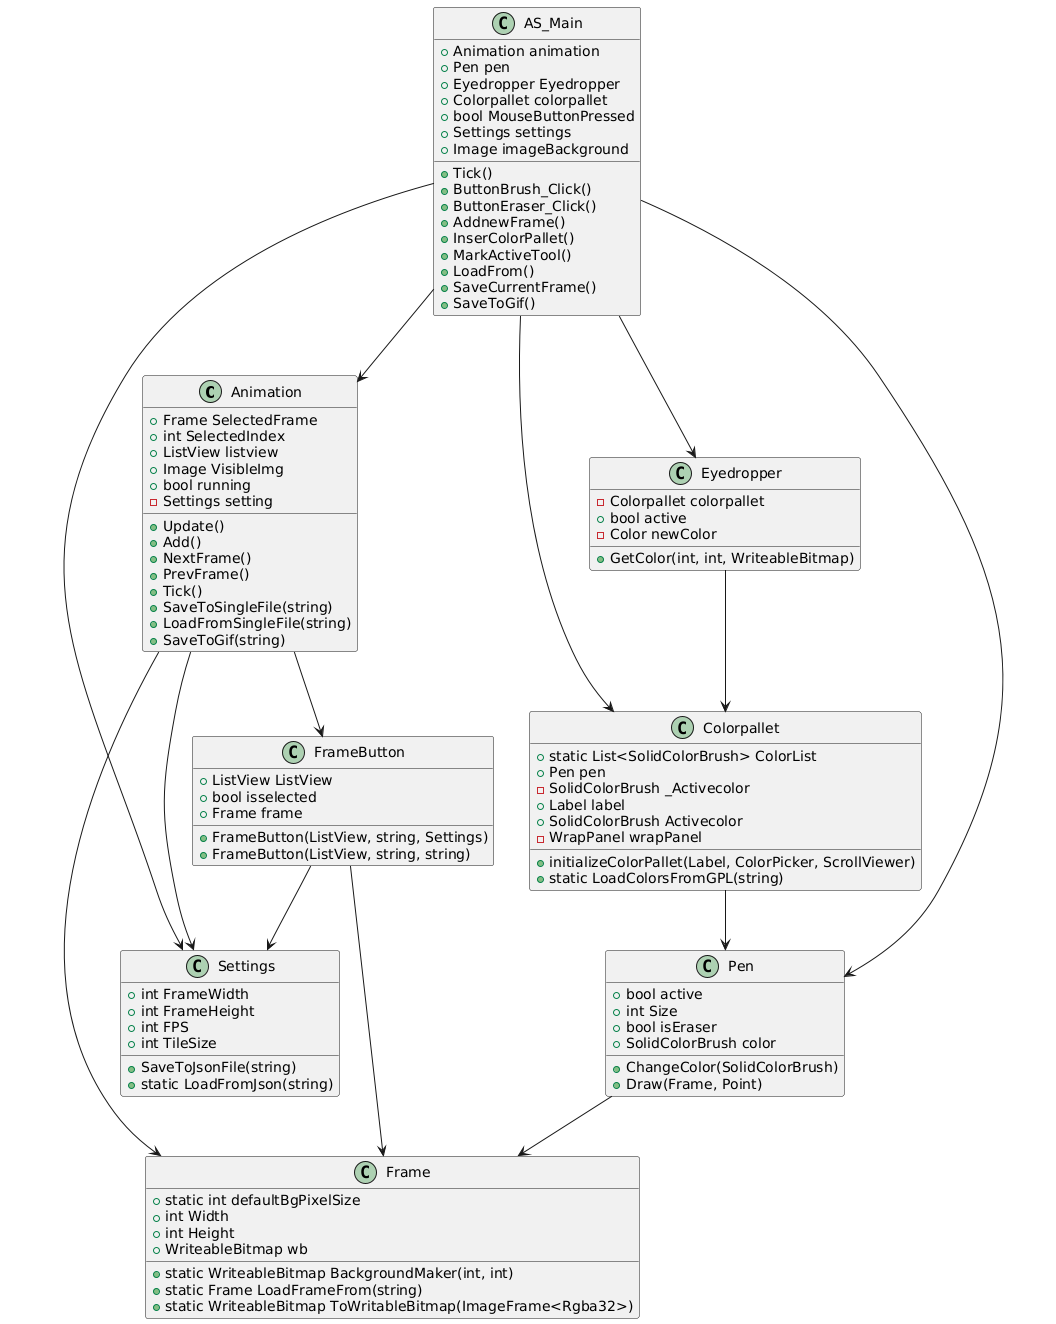

The diagram above was rendered by PlantUML. Its source (embedded in the PNG):
@startuml
class Animation {
    +Frame SelectedFrame
    +int SelectedIndex
    +ListView listview
    +Image VisibleImg
    +bool running
    -Settings setting
    +Update()
    +Add()
    +NextFrame()
    +PrevFrame()
    +Tick()
    +SaveToSingleFile(string)
    +LoadFromSingleFile(string)
    +SaveToGif(string)
}
class AS_Main {
    +Animation animation
    +Pen pen
    +Eyedropper Eyedropper
    +Colorpallet colorpallet
    +bool MouseButtonPressed
    +Settings settings
    +Image imageBackground
    +Tick()
    +ButtonBrush_Click()
    +ButtonEraser_Click()
    +AddnewFrame()
    +InserColorPallet()
    +MarkActiveTool()
    +LoadFrom()
    +SaveCurrentFrame()
    +SaveToGif()
}
class Colorpallet {
    +static List<SolidColorBrush> ColorList
    +Pen pen
    -SolidColorBrush _Activecolor
    +Label label
    +SolidColorBrush Activecolor
    -WrapPanel wrapPanel
    +initializeColorPallet(Label, ColorPicker, ScrollViewer)
    +static LoadColorsFromGPL(string)
}
class Eyedropper {
    -Colorpallet colorpallet
    +bool active
    -Color newColor
    +GetColor(int, int, WriteableBitmap)
}
class Frame {
    +static int defaultBgPixelSize
    +int Width
    +int Height
    +WriteableBitmap wb
    +static WriteableBitmap BackgroundMaker(int, int)
    +static Frame LoadFrameFrom(string)
    +static WriteableBitmap ToWritableBitmap(ImageFrame<Rgba32>)
}
class FrameButton {
    +ListView ListView
    +bool isselected
    +Frame frame
    +FrameButton(ListView, string, Settings)
    +FrameButton(ListView, string, string)
}
class Pen {
    +bool active
    +int Size
    +bool isEraser
    +SolidColorBrush color
    +ChangeColor(SolidColorBrush)
    +Draw(Frame, Point)
}
class Settings {
    +int FrameWidth
    +int FrameHeight
    +int FPS
    +int TileSize
    +SaveToJsonFile(string)
    +static LoadFromJson(string)
}

AS_Main --> Animation
AS_Main --> Pen
AS_Main --> Eyedropper
AS_Main --> Colorpallet
AS_Main --> Settings
Animation --> Frame
Animation --> FrameButton
Animation --> Settings
Colorpallet --> Pen
Eyedropper --> Colorpallet
FrameButton --> Frame
FrameButton --> Settings
Pen --> Frame
@enduml